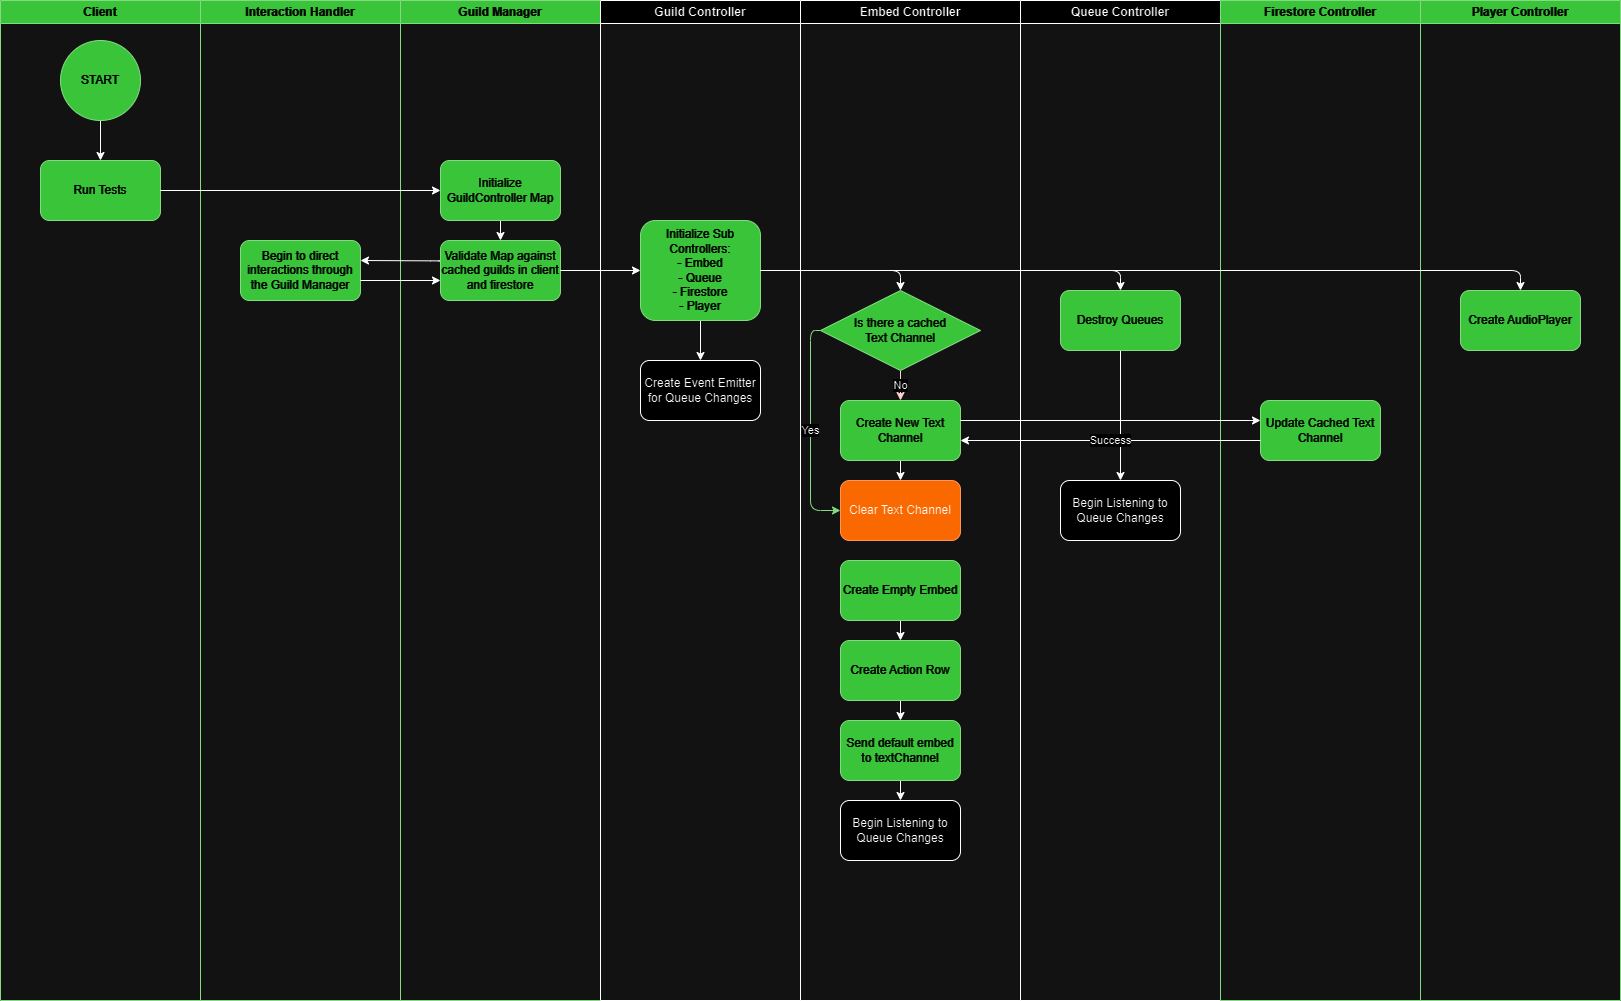

The diagram above was exported from draw.io. Its source (the exported page's mxGraphModel, read from the mxfile embedded in the PNG):
<mxGraphModel dx="1290" dy="530" grid="1" gridSize="10" guides="1" tooltips="1" connect="1" arrows="1" fold="1" page="1" pageScale="1" pageWidth="850" pageHeight="1100" math="0" shadow="0">
  <root>
    <mxCell id="0" />
    <mxCell id="1" parent="0" />
    <mxCell id="10" value="Client" style="swimlane;whiteSpace=wrap;html=1;fillColor=#008a00;fontColor=#ffffff;strokeColor=#005700;" parent="1" vertex="1">
      <mxGeometry x="40" y="40" width="200" height="1000" as="geometry" />
    </mxCell>
    <mxCell id="31" style="edgeStyle=orthogonalEdgeStyle;html=1;exitX=0.5;exitY=1;exitDx=0;exitDy=0;entryX=0.5;entryY=0;entryDx=0;entryDy=0;" parent="10" source="21" target="30" edge="1">
      <mxGeometry relative="1" as="geometry" />
    </mxCell>
    <mxCell id="21" value="START" style="ellipse;whiteSpace=wrap;html=1;aspect=fixed;fillColor=#008a00;fontColor=#ffffff;strokeColor=#005700;" parent="10" vertex="1">
      <mxGeometry x="60" y="40" width="80" height="80" as="geometry" />
    </mxCell>
    <mxCell id="30" value="Run Tests" style="rounded=1;whiteSpace=wrap;html=1;fillColor=#008a00;fontColor=#ffffff;strokeColor=#005700;" parent="10" vertex="1">
      <mxGeometry x="40" y="160" width="120" height="60" as="geometry" />
    </mxCell>
    <mxCell id="12" value="Interaction Handler" style="swimlane;whiteSpace=wrap;html=1;fillColor=#008a00;fontColor=#ffffff;strokeColor=#005700;" parent="1" vertex="1">
      <mxGeometry x="240" y="40" width="200" height="1000" as="geometry" />
    </mxCell>
    <mxCell id="38" value="Begin to direct interactions through the Guild Manager" style="rounded=1;whiteSpace=wrap;html=1;fillColor=#008a00;fontColor=#ffffff;strokeColor=#005700;" parent="12" vertex="1">
      <mxGeometry x="40" y="240" width="120" height="60" as="geometry" />
    </mxCell>
    <mxCell id="13" value="Guild Manager" style="swimlane;whiteSpace=wrap;html=1;fillColor=#008a00;fontColor=#ffffff;strokeColor=#005700;" parent="1" vertex="1">
      <mxGeometry x="440" y="40" width="200" height="1000" as="geometry" />
    </mxCell>
    <mxCell id="29" value="" style="edgeStyle=orthogonalEdgeStyle;html=1;entryX=0.5;entryY=0;entryDx=0;entryDy=0;" parent="13" source="22" target="33" edge="1">
      <mxGeometry relative="1" as="geometry">
        <mxPoint x="100" y="320" as="targetPoint" />
      </mxGeometry>
    </mxCell>
    <mxCell id="22" value="Initialize GuildController Map" style="rounded=1;whiteSpace=wrap;html=1;fillColor=#008a00;fontColor=#ffffff;strokeColor=#005700;" parent="13" vertex="1">
      <mxGeometry x="40" y="160" width="120" height="60" as="geometry" />
    </mxCell>
    <mxCell id="33" value="Validate Map against cached guilds in client and firestore" style="rounded=1;whiteSpace=wrap;html=1;fillColor=#008a00;fontColor=#ffffff;strokeColor=#005700;" parent="13" vertex="1">
      <mxGeometry x="40" y="240" width="120" height="60" as="geometry" />
    </mxCell>
    <mxCell id="15" value="Guild Controller" style="swimlane;whiteSpace=wrap;html=1;" parent="1" vertex="1">
      <mxGeometry x="640" y="40" width="200" height="1000" as="geometry" />
    </mxCell>
    <mxCell id="98" value="" style="edgeStyle=orthogonalEdgeStyle;html=1;" parent="15" source="78" target="97" edge="1">
      <mxGeometry relative="1" as="geometry" />
    </mxCell>
    <mxCell id="78" value="Initialize Sub Controllers:&lt;br&gt;- Embed&lt;br&gt;- Queue&lt;br&gt;- Firestore&lt;br&gt;- Player" style="rounded=1;whiteSpace=wrap;html=1;fillColor=#008a00;fontColor=#ffffff;strokeColor=#005700;" parent="15" vertex="1">
      <mxGeometry x="40" y="220" width="120" height="100" as="geometry" />
    </mxCell>
    <mxCell id="97" value="Create Event Emitter for Queue Changes" style="rounded=1;whiteSpace=wrap;html=1;" parent="15" vertex="1">
      <mxGeometry x="40" y="360" width="120" height="60" as="geometry" />
    </mxCell>
    <mxCell id="17" value="Embed Controller" style="swimlane;whiteSpace=wrap;html=1;" parent="1" vertex="1">
      <mxGeometry x="840" y="40" width="220" height="1000" as="geometry" />
    </mxCell>
    <mxCell id="60" style="edgeStyle=orthogonalEdgeStyle;html=1;exitX=0.5;exitY=1;exitDx=0;exitDy=0;entryX=0.5;entryY=0;entryDx=0;entryDy=0;" parent="17" source="46" target="59" edge="1">
      <mxGeometry relative="1" as="geometry" />
    </mxCell>
    <mxCell id="46" value="Create Empty Embed" style="rounded=1;whiteSpace=wrap;html=1;fillColor=#008a00;fontColor=#ffffff;strokeColor=#005700;" parent="17" vertex="1">
      <mxGeometry x="40" y="560" width="120" height="60" as="geometry" />
    </mxCell>
    <mxCell id="101" style="edgeStyle=none;html=1;exitX=0.5;exitY=1;exitDx=0;exitDy=0;entryX=0.5;entryY=0;entryDx=0;entryDy=0;" parent="17" source="59" target="100" edge="1">
      <mxGeometry relative="1" as="geometry" />
    </mxCell>
    <mxCell id="59" value="Create Action Row" style="rounded=1;whiteSpace=wrap;html=1;fillColor=#008a00;fontColor=#ffffff;strokeColor=#005700;" parent="17" vertex="1">
      <mxGeometry x="40" y="640" width="120" height="60" as="geometry" />
    </mxCell>
    <mxCell id="81" value="Yes" style="edgeStyle=orthogonalEdgeStyle;html=1;entryX=0;entryY=0.5;entryDx=0;entryDy=0;exitX=0;exitY=0.5;exitDx=0;exitDy=0;fillColor=#008a00;strokeColor=#005700;" parent="17" source="77" target="84" edge="1">
      <mxGeometry relative="1" as="geometry" />
    </mxCell>
    <mxCell id="83" value="No" style="edgeStyle=orthogonalEdgeStyle;html=1;exitX=0.5;exitY=1;exitDx=0;exitDy=0;entryX=0.5;entryY=0;entryDx=0;entryDy=0;fillColor=#a20025;strokeColor=#6F0000;" parent="17" source="77" target="82" edge="1">
      <mxGeometry relative="1" as="geometry" />
    </mxCell>
    <mxCell id="77" value="Is there a cached &lt;br&gt;Text Channel" style="rhombus;whiteSpace=wrap;html=1;fillColor=#008a00;fontColor=#ffffff;strokeColor=#005700;" parent="17" vertex="1">
      <mxGeometry x="20" y="290" width="160" height="80" as="geometry" />
    </mxCell>
    <mxCell id="85" style="edgeStyle=orthogonalEdgeStyle;html=1;exitX=0.5;exitY=1;exitDx=0;exitDy=0;entryX=0.5;entryY=0;entryDx=0;entryDy=0;" parent="17" source="82" target="84" edge="1">
      <mxGeometry relative="1" as="geometry" />
    </mxCell>
    <mxCell id="82" value="Create New Text Channel" style="rounded=1;whiteSpace=wrap;html=1;fillColor=#008a00;fontColor=#ffffff;strokeColor=#005700;" parent="17" vertex="1">
      <mxGeometry x="40" y="400" width="120" height="60" as="geometry" />
    </mxCell>
    <mxCell id="84" value="Clear Text Channel" style="rounded=1;whiteSpace=wrap;html=1;fillColor=#fa6800;fontColor=#000000;strokeColor=#C73500;" parent="17" vertex="1">
      <mxGeometry x="40" y="480" width="120" height="60" as="geometry" />
    </mxCell>
    <mxCell id="99" value="Begin Listening to Queue Changes" style="rounded=1;whiteSpace=wrap;html=1;" parent="17" vertex="1">
      <mxGeometry x="40" y="800" width="120" height="60" as="geometry" />
    </mxCell>
    <mxCell id="102" style="edgeStyle=none;html=1;exitX=0.5;exitY=1;exitDx=0;exitDy=0;" parent="17" source="100" target="99" edge="1">
      <mxGeometry relative="1" as="geometry" />
    </mxCell>
    <mxCell id="100" value="Send default embed to textChannel" style="rounded=1;whiteSpace=wrap;html=1;fillColor=#008a00;fontColor=#ffffff;strokeColor=#005700;" parent="17" vertex="1">
      <mxGeometry x="40" y="720" width="120" height="60" as="geometry" />
    </mxCell>
    <mxCell id="18" value="Queue Controller" style="swimlane;whiteSpace=wrap;html=1;" parent="1" vertex="1">
      <mxGeometry x="1060" y="40" width="200" height="1000" as="geometry" />
    </mxCell>
    <mxCell id="95" style="edgeStyle=orthogonalEdgeStyle;html=1;entryX=0.5;entryY=0;entryDx=0;entryDy=0;" parent="18" source="48" target="94" edge="1">
      <mxGeometry relative="1" as="geometry" />
    </mxCell>
    <mxCell id="48" value="Destroy Queues" style="rounded=1;whiteSpace=wrap;html=1;fillColor=#008a00;fontColor=#ffffff;strokeColor=#005700;" parent="18" vertex="1">
      <mxGeometry x="40" y="290" width="120" height="60" as="geometry" />
    </mxCell>
    <mxCell id="94" value="Begin Listening to Queue Changes" style="rounded=1;whiteSpace=wrap;html=1;" parent="18" vertex="1">
      <mxGeometry x="40" y="480" width="120" height="60" as="geometry" />
    </mxCell>
    <mxCell id="19" value="Firestore Controller" style="swimlane;whiteSpace=wrap;html=1;fillColor=#008a00;fontColor=#ffffff;strokeColor=#005700;" parent="1" vertex="1">
      <mxGeometry x="1260" y="40" width="200" height="1000" as="geometry" />
    </mxCell>
    <mxCell id="87" value="Update Cached Text Channel" style="rounded=1;whiteSpace=wrap;html=1;fillColor=#008a00;fontColor=#ffffff;strokeColor=#005700;" parent="19" vertex="1">
      <mxGeometry x="40" y="400" width="120" height="60" as="geometry" />
    </mxCell>
    <mxCell id="32" style="edgeStyle=orthogonalEdgeStyle;html=1;exitX=1;exitY=0.5;exitDx=0;exitDy=0;entryX=0;entryY=0.5;entryDx=0;entryDy=0;" parent="1" source="30" target="22" edge="1">
      <mxGeometry relative="1" as="geometry" />
    </mxCell>
    <mxCell id="40" style="edgeStyle=orthogonalEdgeStyle;html=1;exitX=-0.015;exitY=0.34;exitDx=0;exitDy=0;exitPerimeter=0;" parent="1" source="33" edge="1">
      <mxGeometry relative="1" as="geometry">
        <mxPoint x="400" y="300" as="targetPoint" />
        <Array as="points">
          <mxPoint x="480" y="300" />
        </Array>
      </mxGeometry>
    </mxCell>
    <mxCell id="45" value="Player Controller" style="swimlane;whiteSpace=wrap;html=1;fillColor=#008a00;fontColor=#ffffff;strokeColor=#005700;" parent="1" vertex="1">
      <mxGeometry x="1460" y="40" width="200" height="1000" as="geometry" />
    </mxCell>
    <mxCell id="49" value="Create AudioPlayer" style="rounded=1;whiteSpace=wrap;html=1;fillColor=#008a00;fontColor=#ffffff;strokeColor=#005700;" parent="45" vertex="1">
      <mxGeometry x="40" y="290" width="120" height="60" as="geometry" />
    </mxCell>
    <mxCell id="79" style="edgeStyle=orthogonalEdgeStyle;html=1;entryX=0;entryY=0.5;entryDx=0;entryDy=0;" parent="1" source="33" target="78" edge="1">
      <mxGeometry relative="1" as="geometry" />
    </mxCell>
    <mxCell id="80" style="edgeStyle=orthogonalEdgeStyle;html=1;entryX=0.5;entryY=0;entryDx=0;entryDy=0;" parent="1" source="78" target="77" edge="1">
      <mxGeometry relative="1" as="geometry" />
    </mxCell>
    <mxCell id="86" style="edgeStyle=orthogonalEdgeStyle;html=1;entryX=0.5;entryY=0;entryDx=0;entryDy=0;" parent="1" source="78" target="48" edge="1">
      <mxGeometry relative="1" as="geometry" />
    </mxCell>
    <mxCell id="88" style="edgeStyle=orthogonalEdgeStyle;html=1;" parent="1" source="82" edge="1">
      <mxGeometry relative="1" as="geometry">
        <mxPoint x="1300" y="460" as="targetPoint" />
        <Array as="points">
          <mxPoint x="1300" y="460" />
        </Array>
      </mxGeometry>
    </mxCell>
    <mxCell id="89" value="Success" style="edgeStyle=orthogonalEdgeStyle;html=1;" parent="1" source="87" edge="1">
      <mxGeometry relative="1" as="geometry">
        <mxPoint x="1000" y="480" as="targetPoint" />
        <Array as="points">
          <mxPoint x="1000" y="480" />
        </Array>
      </mxGeometry>
    </mxCell>
    <mxCell id="90" style="edgeStyle=orthogonalEdgeStyle;html=1;" parent="1" edge="1">
      <mxGeometry relative="1" as="geometry">
        <mxPoint x="400" y="320" as="sourcePoint" />
        <mxPoint x="480" y="320" as="targetPoint" />
        <Array as="points">
          <mxPoint x="400" y="320" />
          <mxPoint x="480" y="320" />
        </Array>
      </mxGeometry>
    </mxCell>
    <mxCell id="91" style="edgeStyle=orthogonalEdgeStyle;html=1;entryX=0.5;entryY=0;entryDx=0;entryDy=0;" parent="1" source="78" target="49" edge="1">
      <mxGeometry relative="1" as="geometry" />
    </mxCell>
  </root>
</mxGraphModel>